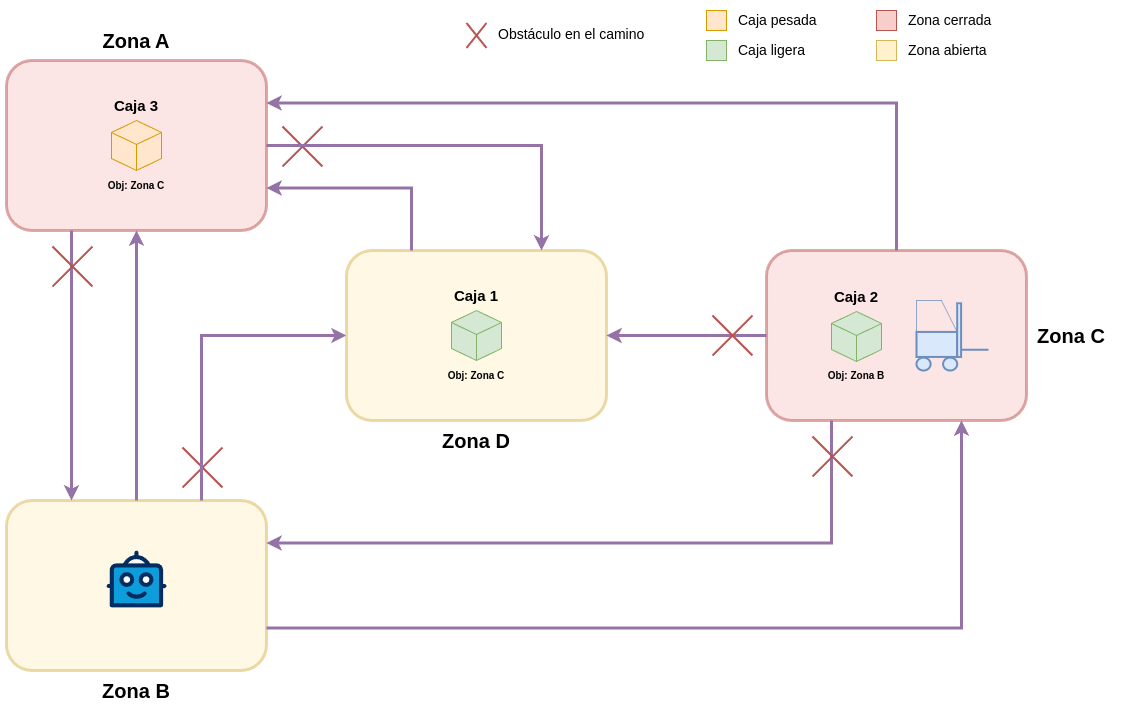

The diagram above was exported from draw.io. Its source (the exported page's mxGraphModel, read from the mxfile embedded in the PNG):
<mxGraphModel dx="2125" dy="838" grid="1" gridSize="10" guides="1" tooltips="1" connect="1" arrows="1" fold="1" page="1" pageScale="1" pageWidth="827" pageHeight="1169" background="none" math="0" shadow="0">
  <root>
    <mxCell id="0" />
    <mxCell id="1" parent="0" />
    <mxCell id="zBMX2_xoJ-hTKGrRn-eI-32" value="" style="group" vertex="1" connectable="0" parent="1">
      <mxGeometry x="-260" y="40" width="260" height="210" as="geometry" />
    </mxCell>
    <mxCell id="zBMX2_xoJ-hTKGrRn-eI-2" value="" style="rounded=1;whiteSpace=wrap;html=1;fillColor=#f8cecc;strokeWidth=3;strokeColor=#b85450;opacity=50;" vertex="1" parent="zBMX2_xoJ-hTKGrRn-eI-32">
      <mxGeometry y="40" width="260" height="170" as="geometry" />
    </mxCell>
    <mxCell id="zBMX2_xoJ-hTKGrRn-eI-23" value="&lt;font style=&quot;font-size: 20px;&quot;&gt;&lt;b&gt;Zona A&lt;/b&gt;&lt;/font&gt;" style="text;html=1;align=center;verticalAlign=middle;whiteSpace=wrap;rounded=0;" vertex="1" parent="zBMX2_xoJ-hTKGrRn-eI-32">
      <mxGeometry x="85" width="90" height="40" as="geometry" />
    </mxCell>
    <mxCell id="zBMX2_xoJ-hTKGrRn-eI-47" value="&lt;b&gt;&lt;font style=&quot;font-size: 10px;&quot;&gt;Obj: Zona C&lt;/font&gt;&lt;/b&gt;" style="text;html=1;align=center;verticalAlign=middle;whiteSpace=wrap;rounded=0;" vertex="1" parent="zBMX2_xoJ-hTKGrRn-eI-32">
      <mxGeometry x="100" y="150" width="60" height="30" as="geometry" />
    </mxCell>
    <mxCell id="zBMX2_xoJ-hTKGrRn-eI-29" value="" style="group" vertex="1" connectable="0" parent="zBMX2_xoJ-hTKGrRn-eI-32">
      <mxGeometry x="100" y="70" width="60" height="80" as="geometry" />
    </mxCell>
    <mxCell id="zBMX2_xoJ-hTKGrRn-eI-30" value="" style="html=1;whiteSpace=wrap;shape=isoCube2;backgroundOutline=1;isoAngle=15;fillColor=#ffe6cc;strokeColor=#d79b00;" vertex="1" parent="zBMX2_xoJ-hTKGrRn-eI-29">
      <mxGeometry x="5" y="30" width="50" height="50" as="geometry" />
    </mxCell>
    <mxCell id="zBMX2_xoJ-hTKGrRn-eI-31" value="&lt;b&gt;&lt;font style=&quot;font-size: 15px;&quot;&gt;Caja 3&lt;/font&gt;&lt;/b&gt;" style="text;html=1;align=center;verticalAlign=middle;whiteSpace=wrap;rounded=0;" vertex="1" parent="zBMX2_xoJ-hTKGrRn-eI-29">
      <mxGeometry width="60" height="30" as="geometry" />
    </mxCell>
    <mxCell id="zBMX2_xoJ-hTKGrRn-eI-33" value="" style="group" vertex="1" connectable="0" parent="1">
      <mxGeometry x="-260" y="480" width="260" height="210" as="geometry" />
    </mxCell>
    <mxCell id="zBMX2_xoJ-hTKGrRn-eI-3" value="" style="rounded=1;whiteSpace=wrap;html=1;fillColor=#fff2cc;strokeColor=#d6b656;opacity=50;strokeWidth=3;" vertex="1" parent="zBMX2_xoJ-hTKGrRn-eI-33">
      <mxGeometry y="40" width="260" height="170" as="geometry" />
    </mxCell>
    <mxCell id="zBMX2_xoJ-hTKGrRn-eI-22" value="" style="verticalLabelPosition=bottom;aspect=fixed;html=1;shape=mxgraph.salesforce.bots;" vertex="1" parent="zBMX2_xoJ-hTKGrRn-eI-33">
      <mxGeometry x="100" y="90" width="60" height="57" as="geometry" />
    </mxCell>
    <mxCell id="zBMX2_xoJ-hTKGrRn-eI-69" value="" style="shape=mxgraph.sysml.x;strokeWidth=2;fillColor=#f8cecc;strokeColor=#b85450;" vertex="1" parent="zBMX2_xoJ-hTKGrRn-eI-33">
      <mxGeometry x="176" y="-13" width="40" height="40" as="geometry" />
    </mxCell>
    <mxCell id="zBMX2_xoJ-hTKGrRn-eI-34" value="" style="group" vertex="1" connectable="0" parent="1">
      <mxGeometry x="410" y="270" width="350" height="170" as="geometry" />
    </mxCell>
    <mxCell id="zBMX2_xoJ-hTKGrRn-eI-4" value="" style="rounded=1;whiteSpace=wrap;html=1;fillColor=#f8cecc;opacity=50;strokeColor=#b85450;strokeWidth=3;" vertex="1" parent="zBMX2_xoJ-hTKGrRn-eI-34">
      <mxGeometry x="90" width="260" height="170" as="geometry" />
    </mxCell>
    <mxCell id="zBMX2_xoJ-hTKGrRn-eI-18" value="" style="verticalLabelPosition=bottom;html=1;verticalAlign=top;strokeWidth=2;shape=mxgraph.lean_mapping.move_by_forklift;fillColor=#dae8fc;strokeColor=#6c8ebf;" vertex="1" parent="zBMX2_xoJ-hTKGrRn-eI-34">
      <mxGeometry x="240" y="50" width="72" height="70" as="geometry" />
    </mxCell>
    <mxCell id="zBMX2_xoJ-hTKGrRn-eI-25" value="" style="group" vertex="1" connectable="0" parent="zBMX2_xoJ-hTKGrRn-eI-34">
      <mxGeometry x="150" y="31" width="60" height="80" as="geometry" />
    </mxCell>
    <mxCell id="zBMX2_xoJ-hTKGrRn-eI-19" value="" style="html=1;whiteSpace=wrap;shape=isoCube2;backgroundOutline=1;isoAngle=15;fillColor=#d5e8d4;strokeColor=#82b366;" vertex="1" parent="zBMX2_xoJ-hTKGrRn-eI-25">
      <mxGeometry x="5" y="30" width="50" height="50" as="geometry" />
    </mxCell>
    <mxCell id="zBMX2_xoJ-hTKGrRn-eI-24" value="&lt;b&gt;&lt;font style=&quot;font-size: 15px;&quot;&gt;Caja 2&lt;/font&gt;&lt;/b&gt;" style="text;html=1;align=center;verticalAlign=middle;whiteSpace=wrap;rounded=0;" vertex="1" parent="zBMX2_xoJ-hTKGrRn-eI-25">
      <mxGeometry width="60" height="30" as="geometry" />
    </mxCell>
    <mxCell id="zBMX2_xoJ-hTKGrRn-eI-48" value="&lt;b&gt;&lt;font style=&quot;font-size: 10px;&quot;&gt;Obj: Zona B&lt;/font&gt;&lt;/b&gt;" style="text;html=1;align=center;verticalAlign=middle;whiteSpace=wrap;rounded=0;" vertex="1" parent="zBMX2_xoJ-hTKGrRn-eI-34">
      <mxGeometry x="150" y="110" width="60" height="30" as="geometry" />
    </mxCell>
    <mxCell id="zBMX2_xoJ-hTKGrRn-eI-9" style="edgeStyle=orthogonalEdgeStyle;rounded=0;orthogonalLoop=1;jettySize=auto;html=1;exitX=0.25;exitY=1;exitDx=0;exitDy=0;entryX=0.25;entryY=0;entryDx=0;entryDy=0;strokeWidth=3;fillColor=#e1d5e7;strokeColor=#9673a6;" edge="1" parent="1" source="zBMX2_xoJ-hTKGrRn-eI-2" target="zBMX2_xoJ-hTKGrRn-eI-3">
      <mxGeometry relative="1" as="geometry" />
    </mxCell>
    <mxCell id="zBMX2_xoJ-hTKGrRn-eI-10" style="edgeStyle=orthogonalEdgeStyle;rounded=0;orthogonalLoop=1;jettySize=auto;html=1;exitX=0.75;exitY=0;exitDx=0;exitDy=0;entryX=0;entryY=0.5;entryDx=0;entryDy=0;fillColor=#e1d5e7;strokeColor=#9673a6;strokeWidth=3;" edge="1" parent="1" source="zBMX2_xoJ-hTKGrRn-eI-3" target="zBMX2_xoJ-hTKGrRn-eI-57">
      <mxGeometry relative="1" as="geometry" />
    </mxCell>
    <mxCell id="zBMX2_xoJ-hTKGrRn-eI-13" style="edgeStyle=orthogonalEdgeStyle;rounded=0;orthogonalLoop=1;jettySize=auto;html=1;exitX=1;exitY=0.75;exitDx=0;exitDy=0;entryX=0.75;entryY=1;entryDx=0;entryDy=0;fillColor=#e1d5e7;strokeColor=#9673a6;strokeWidth=3;" edge="1" parent="1" source="zBMX2_xoJ-hTKGrRn-eI-3" target="zBMX2_xoJ-hTKGrRn-eI-4">
      <mxGeometry relative="1" as="geometry" />
    </mxCell>
    <mxCell id="zBMX2_xoJ-hTKGrRn-eI-14" style="edgeStyle=orthogonalEdgeStyle;rounded=0;orthogonalLoop=1;jettySize=auto;html=1;exitX=0.5;exitY=0;exitDx=0;exitDy=0;entryX=1;entryY=0.25;entryDx=0;entryDy=0;fillColor=#e1d5e7;strokeColor=#9673a6;strokeWidth=3;" edge="1" parent="1" source="zBMX2_xoJ-hTKGrRn-eI-4" target="zBMX2_xoJ-hTKGrRn-eI-2">
      <mxGeometry relative="1" as="geometry" />
    </mxCell>
    <mxCell id="zBMX2_xoJ-hTKGrRn-eI-43" value="" style="group" vertex="1" connectable="0" parent="1">
      <mxGeometry x="440" y="25" width="120" height="60" as="geometry" />
    </mxCell>
    <mxCell id="zBMX2_xoJ-hTKGrRn-eI-35" value="" style="rounded=0;whiteSpace=wrap;html=1;fillColor=#ffe6cc;strokeColor=#d79b00;" vertex="1" parent="zBMX2_xoJ-hTKGrRn-eI-43">
      <mxGeometry y="5" width="20" height="20" as="geometry" />
    </mxCell>
    <mxCell id="zBMX2_xoJ-hTKGrRn-eI-36" value="" style="rounded=0;whiteSpace=wrap;html=1;fillColor=#d5e8d4;strokeColor=#82b366;" vertex="1" parent="zBMX2_xoJ-hTKGrRn-eI-43">
      <mxGeometry y="35" width="20" height="20" as="geometry" />
    </mxCell>
    <mxCell id="zBMX2_xoJ-hTKGrRn-eI-39" value="Caja pesada" style="text;html=1;align=left;verticalAlign=middle;whiteSpace=wrap;rounded=0;fontSize=14;" vertex="1" parent="zBMX2_xoJ-hTKGrRn-eI-43">
      <mxGeometry x="30" width="90" height="30" as="geometry" />
    </mxCell>
    <mxCell id="zBMX2_xoJ-hTKGrRn-eI-40" value="Caja ligera" style="text;html=1;align=left;verticalAlign=middle;whiteSpace=wrap;rounded=0;fontSize=14;" vertex="1" parent="zBMX2_xoJ-hTKGrRn-eI-43">
      <mxGeometry x="30" y="30" width="80" height="30" as="geometry" />
    </mxCell>
    <mxCell id="zBMX2_xoJ-hTKGrRn-eI-44" value="" style="group" vertex="1" connectable="0" parent="1">
      <mxGeometry x="610" y="25" width="130" height="60" as="geometry" />
    </mxCell>
    <mxCell id="zBMX2_xoJ-hTKGrRn-eI-37" value="" style="rounded=0;whiteSpace=wrap;html=1;fillColor=#f8cecc;strokeColor=#b85450;" vertex="1" parent="zBMX2_xoJ-hTKGrRn-eI-44">
      <mxGeometry y="5" width="20" height="20" as="geometry" />
    </mxCell>
    <mxCell id="zBMX2_xoJ-hTKGrRn-eI-38" value="" style="rounded=0;whiteSpace=wrap;html=1;fillColor=#fff2cc;strokeColor=#d6b656;" vertex="1" parent="zBMX2_xoJ-hTKGrRn-eI-44">
      <mxGeometry y="35" width="20" height="20" as="geometry" />
    </mxCell>
    <mxCell id="zBMX2_xoJ-hTKGrRn-eI-41" value="Zona cerrada" style="text;html=1;align=left;verticalAlign=middle;whiteSpace=wrap;rounded=0;fontSize=14;" vertex="1" parent="zBMX2_xoJ-hTKGrRn-eI-44">
      <mxGeometry x="30" width="100" height="30" as="geometry" />
    </mxCell>
    <mxCell id="zBMX2_xoJ-hTKGrRn-eI-42" value="Zona abierta" style="text;html=1;align=left;verticalAlign=middle;whiteSpace=wrap;rounded=0;fontSize=14;" vertex="1" parent="zBMX2_xoJ-hTKGrRn-eI-44">
      <mxGeometry x="30" y="30" width="90" height="30" as="geometry" />
    </mxCell>
    <mxCell id="zBMX2_xoJ-hTKGrRn-eI-49" style="edgeStyle=orthogonalEdgeStyle;rounded=0;orthogonalLoop=1;jettySize=auto;html=1;exitX=0.25;exitY=1;exitDx=0;exitDy=0;entryX=1;entryY=0.25;entryDx=0;entryDy=0;strokeWidth=3;fillColor=#e1d5e7;strokeColor=#9673a6;" edge="1" parent="1" source="zBMX2_xoJ-hTKGrRn-eI-4" target="zBMX2_xoJ-hTKGrRn-eI-3">
      <mxGeometry relative="1" as="geometry" />
    </mxCell>
    <mxCell id="zBMX2_xoJ-hTKGrRn-eI-50" value="" style="shape=mxgraph.sysml.x;strokeWidth=2;fillColor=#f8cecc;strokeColor=#b85450;" vertex="1" parent="1">
      <mxGeometry x="-214" y="266" width="40" height="40" as="geometry" />
    </mxCell>
    <mxCell id="zBMX2_xoJ-hTKGrRn-eI-54" value="" style="shape=mxgraph.sysml.x;strokeWidth=2;fillColor=#f8cecc;strokeColor=#b85450;" vertex="1" parent="1">
      <mxGeometry x="546" y="456" width="40" height="40" as="geometry" />
    </mxCell>
    <mxCell id="zBMX2_xoJ-hTKGrRn-eI-56" value="" style="group" vertex="1" connectable="0" parent="1">
      <mxGeometry x="80" y="230" width="260" height="210" as="geometry" />
    </mxCell>
    <mxCell id="zBMX2_xoJ-hTKGrRn-eI-57" value="" style="rounded=1;whiteSpace=wrap;html=1;fillColor=#fff2cc;strokeColor=#d6b656;opacity=50;strokeWidth=3;" vertex="1" parent="zBMX2_xoJ-hTKGrRn-eI-56">
      <mxGeometry y="40" width="260" height="170" as="geometry" />
    </mxCell>
    <mxCell id="zBMX2_xoJ-hTKGrRn-eI-27" value="" style="html=1;whiteSpace=wrap;shape=isoCube2;backgroundOutline=1;isoAngle=15;fillColor=#d5e8d4;strokeColor=#82b366;" vertex="1" parent="zBMX2_xoJ-hTKGrRn-eI-56">
      <mxGeometry x="105" y="100" width="50" height="50" as="geometry" />
    </mxCell>
    <mxCell id="zBMX2_xoJ-hTKGrRn-eI-28" value="&lt;b&gt;&lt;font style=&quot;font-size: 15px;&quot;&gt;Caja 1&lt;/font&gt;&lt;/b&gt;" style="text;html=1;align=center;verticalAlign=middle;whiteSpace=wrap;rounded=0;" vertex="1" parent="zBMX2_xoJ-hTKGrRn-eI-56">
      <mxGeometry x="100" y="70" width="60" height="30" as="geometry" />
    </mxCell>
    <mxCell id="zBMX2_xoJ-hTKGrRn-eI-46" value="&lt;b&gt;&lt;font style=&quot;font-size: 10px;&quot;&gt;Obj: Zona C&lt;/font&gt;&lt;/b&gt;" style="text;html=1;align=center;verticalAlign=middle;whiteSpace=wrap;rounded=0;" vertex="1" parent="zBMX2_xoJ-hTKGrRn-eI-56">
      <mxGeometry x="100" y="150" width="60" height="30" as="geometry" />
    </mxCell>
    <mxCell id="zBMX2_xoJ-hTKGrRn-eI-6" value="&lt;b&gt;&lt;font style=&quot;font-size: 20px;&quot;&gt;Zona C&lt;/font&gt;&lt;/b&gt;" style="text;html=1;align=center;verticalAlign=middle;whiteSpace=wrap;rounded=0;" vertex="1" parent="1">
      <mxGeometry x="760" y="335" width="90" height="40" as="geometry" />
    </mxCell>
    <mxCell id="zBMX2_xoJ-hTKGrRn-eI-7" value="&lt;font style=&quot;font-size: 20px;&quot;&gt;&lt;b&gt;Zona B&lt;/b&gt;&lt;/font&gt;" style="text;html=1;align=center;verticalAlign=middle;whiteSpace=wrap;rounded=0;" vertex="1" parent="1">
      <mxGeometry x="-175" y="690" width="90" height="40" as="geometry" />
    </mxCell>
    <mxCell id="zBMX2_xoJ-hTKGrRn-eI-61" style="edgeStyle=orthogonalEdgeStyle;rounded=0;orthogonalLoop=1;jettySize=auto;html=1;exitX=0;exitY=0.5;exitDx=0;exitDy=0;entryX=1;entryY=0.5;entryDx=0;entryDy=0;strokeWidth=3;fillColor=#e1d5e7;strokeColor=#9673a6;" edge="1" parent="1" source="zBMX2_xoJ-hTKGrRn-eI-4" target="zBMX2_xoJ-hTKGrRn-eI-57">
      <mxGeometry relative="1" as="geometry" />
    </mxCell>
    <mxCell id="zBMX2_xoJ-hTKGrRn-eI-58" value="&lt;font style=&quot;font-size: 20px;&quot;&gt;&lt;b&gt;Zona D&lt;/b&gt;&lt;/font&gt;" style="text;html=1;align=center;verticalAlign=middle;whiteSpace=wrap;rounded=0;" vertex="1" parent="1">
      <mxGeometry x="165" y="440" width="90" height="40" as="geometry" />
    </mxCell>
    <mxCell id="zBMX2_xoJ-hTKGrRn-eI-52" value="" style="shape=mxgraph.sysml.x;strokeWidth=2;fillColor=#f8cecc;strokeColor=#b85450;" vertex="1" parent="1">
      <mxGeometry x="446" y="335" width="40" height="40" as="geometry" />
    </mxCell>
    <mxCell id="zBMX2_xoJ-hTKGrRn-eI-64" value="" style="shape=mxgraph.sysml.x;strokeWidth=2;fillColor=#f8cecc;strokeColor=#b85450;" vertex="1" parent="1">
      <mxGeometry x="16" y="146" width="40" height="40" as="geometry" />
    </mxCell>
    <mxCell id="zBMX2_xoJ-hTKGrRn-eI-65" style="edgeStyle=orthogonalEdgeStyle;rounded=0;orthogonalLoop=1;jettySize=auto;html=1;exitX=0.5;exitY=0;exitDx=0;exitDy=0;entryX=0.5;entryY=1;entryDx=0;entryDy=0;strokeWidth=3;fillColor=#e1d5e7;strokeColor=#9673a6;" edge="1" parent="1" source="zBMX2_xoJ-hTKGrRn-eI-3" target="zBMX2_xoJ-hTKGrRn-eI-2">
      <mxGeometry relative="1" as="geometry" />
    </mxCell>
    <mxCell id="zBMX2_xoJ-hTKGrRn-eI-67" style="edgeStyle=orthogonalEdgeStyle;rounded=0;orthogonalLoop=1;jettySize=auto;html=1;exitX=0.25;exitY=0;exitDx=0;exitDy=0;entryX=1;entryY=0.75;entryDx=0;entryDy=0;fillColor=#e1d5e7;strokeColor=#9673a6;strokeWidth=3;" edge="1" parent="1" source="zBMX2_xoJ-hTKGrRn-eI-57" target="zBMX2_xoJ-hTKGrRn-eI-2">
      <mxGeometry relative="1" as="geometry" />
    </mxCell>
    <mxCell id="zBMX2_xoJ-hTKGrRn-eI-68" style="edgeStyle=orthogonalEdgeStyle;rounded=0;orthogonalLoop=1;jettySize=auto;html=1;exitX=1;exitY=0.5;exitDx=0;exitDy=0;entryX=0.75;entryY=0;entryDx=0;entryDy=0;strokeWidth=3;fillColor=#e1d5e7;strokeColor=#9673a6;" edge="1" parent="1" source="zBMX2_xoJ-hTKGrRn-eI-2" target="zBMX2_xoJ-hTKGrRn-eI-57">
      <mxGeometry relative="1" as="geometry" />
    </mxCell>
    <mxCell id="zBMX2_xoJ-hTKGrRn-eI-72" value="" style="group" vertex="1" connectable="0" parent="1">
      <mxGeometry x="200" y="38.5" width="190" height="30" as="geometry" />
    </mxCell>
    <mxCell id="zBMX2_xoJ-hTKGrRn-eI-70" value="" style="shape=mxgraph.sysml.x;strokeWidth=2;fillColor=#f8cecc;strokeColor=#b85450;" vertex="1" parent="zBMX2_xoJ-hTKGrRn-eI-72">
      <mxGeometry y="4" width="20" height="25" as="geometry" />
    </mxCell>
    <mxCell id="zBMX2_xoJ-hTKGrRn-eI-71" value="Obstáculo en el camino" style="text;html=1;align=left;verticalAlign=middle;whiteSpace=wrap;rounded=0;fontSize=14;" vertex="1" parent="zBMX2_xoJ-hTKGrRn-eI-72">
      <mxGeometry x="30" width="160" height="30" as="geometry" />
    </mxCell>
  </root>
</mxGraphModel>